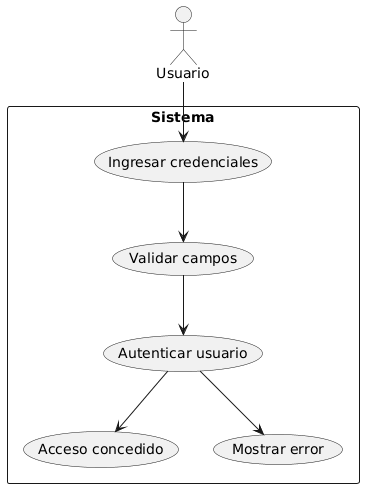

The diagram above was rendered by PlantUML. Its source (embedded in the PNG):
@startuml
actor Usuario
rectangle Sistema {
  Usuario --> (Ingresar credenciales)
  (Ingresar credenciales) --> (Validar campos)
  (Validar campos) --> (Autenticar usuario)
  (Autenticar usuario) --> (Acceso concedido)
  (Autenticar usuario) --> (Mostrar error)
}
@enduml